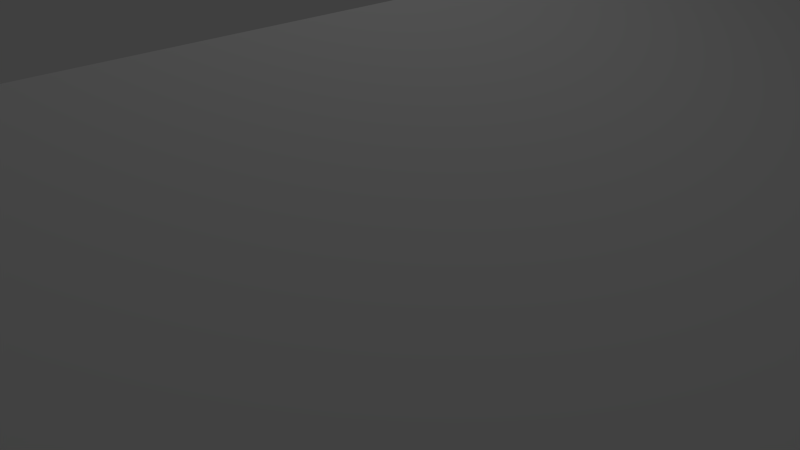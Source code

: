# Source: roof.blend  (saved by Blender 2.69.0; exported with 4.5.12 LTS)
import bpy
from mathutils import Matrix  # noqa: F401  (used for matrix-valued properties, if any)

bpy.ops.wm.read_factory_settings(use_empty=True)
scene = bpy.context.scene
scene.name = 'Scene'

# ---- collections
col_collection_1 = bpy.data.collections.new('Collection 1'); scene.collection.children.link(col_collection_1)

# ---- materials (node trees are filled in below, after node groups)
mat_material_001 = bpy.data.materials.new('Material.001')
mat_material_001.alpha_threshold = 0.0
mat_material_001.use_transparent_shadow = False
mat_material_001.roughness = 0.5
mat_material_001.specular_intensity = 0.1923
mat_material_001.line_color = (0.0, 0.0, 0.0, 1.0)

# ---- material node trees

# ---- world
world_world = bpy.data.worlds.new('World'); scene.world = world_world
world_world.color = (0.05088, 0.05088, 0.05088)
world_world.use_sun_shadow = False
world_world.sun_shadow_jitter_overblur = 0.0
world_world.cycles.sampling_method = 'MANUAL'
world_world.cycles.sample_map_resolution = 256

# ---- cameras
cam_camera = bpy.data.cameras.new('Camera')
cam_camera.clip_end = 100.0
cam_camera.lens = 35.0
cam_camera.sensor_width = 32.0
cam_camera.sensor_height = 18.0
cam_camera.ortho_scale = 7.314
cam_camera.dof.focus_distance = 0.0
cam_camera.dof.aperture_fstop = 128.0

# ---- lights
light_lamp = bpy.data.lights.new('Lamp', 'POINT')
light_lamp.transmission_factor = 0.0
light_lamp.cutoff_distance = 30.0
light_lamp.energy = 100.0
light_lamp.shadow_buffer_clip_start = 1.001
light_lamp.shadow_soft_size = 0.1
light_lamp.shadow_maximum_resolution = 0.006
light_lamp.use_absolute_resolution = True
light_lamp.cycles.use_multiple_importance_sampling = False

# ---- meshes
me_roof = bpy.data.meshes.new('roof')
me_roof.from_pydata([(6000.0, 3150.0, 3e+04), (1.2e+04, 1000.0, 3e+04), (6000.0, 3150.0, -1.421e-11), (1.2e+04, 1000.0, -1.421e-11), (0.0, 1000.0, 3e+04), (0.0, 1000.0, 0.0), (6000.0, 3150.0, 0.0), (0.0, 0.0, 3e+04), (0.0, 0.0, 0.0), (6000.0, 2150.0, 3e+04), (6000.0, 2150.0, 0.0), (1.2e+04, 0.0, 3e+04), (1.2e+04, 0.0, -1.421e-11), (6000.0, 2150.0, -1.421e-11), (1.2e+04, 1000.0, 0.0), (1.2e+04, 0.0, 0.0)], [], [(0, 1, 2), (2, 1, 3), (4, 0, 5), (5, 0, 6), (7, 4, 8), (8, 4, 5), (9, 7, 10), (10, 7, 8), (11, 9, 12), (12, 9, 13), (1, 11, 14), (14, 11, 15), (11, 1, 9), (9, 1, 0), (9, 0, 7), (7, 0, 4), (8, 5, 10), (10, 5, 6), (10, 6, 15), (15, 6, 14)])
_uv = me_roof.uv_layers.new(name='UVMap')
_uv.uv.foreach_set('vector', [0.1667, 0.8333, 2.783e-05, 0.8333, 0.1667, 2.777e-05, 0.1667, 2.777e-05, 2.783e-05, 0.8333, 2.777e-05, 2.779e-05, 0.3334, 0.8333, 0.1667, 0.8333, 0.3334, 2.777e-05, 0.3334, 2.777e-05, 0.1667, 0.8333, 0.1667, 2.779e-05, 1.0, 0.9209, 1.0, 0.9486, 0.1667, 0.9209, 0.1667, 0.9209, 1.0, 0.9486, 0.1667, 0.9486, 0.6668, 0.8333, 0.5001, 0.8333, 0.6668, 2.777e-05, 0.6668, 2.777e-05, 0.5001, 0.8333, 0.5001, 2.777e-05, 0.5001, 0.8333, 0.3334, 0.8333, 0.5001, 2.777e-05, 0.5001, 2.777e-05, 0.3334, 0.8333, 0.3334, 2.777e-05, 0.6946, 0.8333, 0.6668, 0.8333, 0.6946, 2.777e-05, 0.6946, 2.777e-05, 0.6668, 0.8333, 0.6668, 2.778e-05, 0.1667, 0.9208, 0.1667, 0.893, 0.3334, 0.8611, 0.3334, 0.8611, 0.1667, 0.893, 0.3334, 0.8333, 0.3334, 0.8611, 0.3334, 0.8333, 0.5, 0.9208, 0.5, 0.9208, 0.3334, 0.8333, 0.5, 0.893, 0.8334, 0.8333, 0.8334, 0.8611, 0.6668, 0.893, 0.6668, 0.893, 0.8334, 0.8611, 0.6668, 0.9208, 0.6668, 0.893, 0.6668, 0.9208, 0.5001, 0.8333, 0.5001, 0.8333, 0.6668, 0.9208, 0.5001, 0.8611])
me_roof.materials.append(mat_material_001)
me_roof.use_remesh_preserve_volume = False
me_roof.use_remesh_preserve_attributes = False
me_roof.use_mirror_vertex_groups = False
me_roof.update()

# ---- objects
ob_roof = bpy.data.objects.new('roof', me_roof)
ob_lamp = bpy.data.objects.new('Lamp', light_lamp)
ob_camera = bpy.data.objects.new('Camera', cam_camera)

# ---- transforms, parenting, visibility, modifiers, constraints
ob_roof.location = (-6.083, 15.7, 0.0)
ob_roof.rotation_euler = (1.571, -0.0, 0.0)
ob_roof.scale = (0.001, 0.001, 0.001)
ob_roof.lineart.crease_threshold = 0.0
ob_lamp.location = (0.5459, 1.005, 10.09)
ob_lamp.rotation_euler = (0.6503, 0.05522, 1.866)
ob_lamp.lock_rotations_4d = False
ob_lamp.empty_display_type = 'ARROWS'
ob_lamp.color = (0.0, 0.0, 0.0, 0.0)
ob_lamp.lineart.crease_threshold = 0.0
ob_camera.location = (7.481, -6.508, 5.344)
ob_camera.rotation_euler = (1.109, 0.01082, 0.8149)
ob_camera.lock_rotations_4d = False
ob_camera.empty_display_type = 'ARROWS'
ob_camera.color = (0.0, 0.0, 0.0, 0.0)
ob_camera.display_type = 'WIRE'
ob_camera.lineart.crease_threshold = 0.0

# ---- collection membership
col_collection_1.objects.link(ob_roof)
col_collection_1.objects.link(ob_lamp)
col_collection_1.objects.link(ob_camera)

# ---- scene / render settings (as saved in the file)
scene.camera = ob_camera
scene.frame_start = 1; scene.frame_end = 250; scene.frame_set(1)
scene.render.engine = 'BLENDER_EEVEE_NEXT'
scene.render.image_settings.compression = 90
scene.render.resolution_percentage = 50
scene.render.dither_intensity = 0.0
scene.cycles.use_denoising = False
scene.cycles.samples = 10
scene.cycles.sampling_pattern = 'TABULATED_SOBOL'
scene.cycles.light_sampling_threshold = 0.0
scene.cycles.use_adaptive_sampling = False
scene.cycles.use_light_tree = False
scene.cycles.blur_glossy = 0.0
scene.cycles.volume_bounces = 1
scene.cycles.pixel_filter_type = 'GAUSSIAN'
scene.cycles.sample_clamp_indirect = 0.0
scene.view_settings.view_transform = 'Standard'
bpy.context.view_layer.update()
